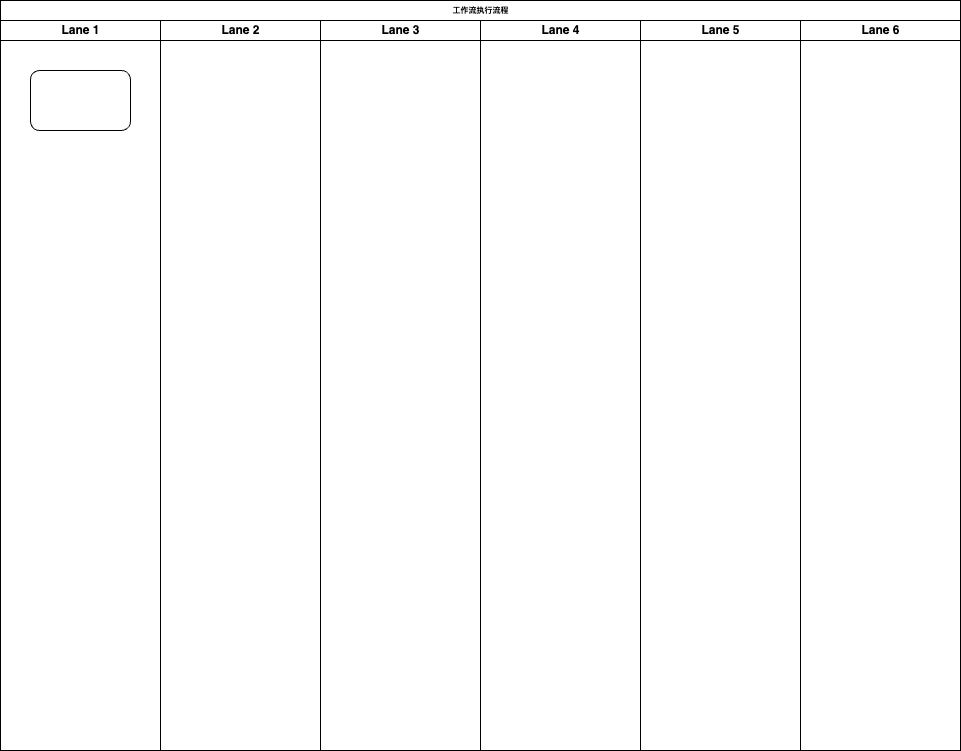

The diagram above was exported from draw.io. Its source (the exported page's mxGraphModel, read from the mxfile embedded in the PNG):
<mxGraphModel dx="1026" dy="684" grid="1" gridSize="10" guides="1" tooltips="1" connect="1" arrows="1" fold="1" page="1" pageScale="1" pageWidth="1100" pageHeight="850" background="#FFFFFF" math="0" shadow="0">
  <root>
    <mxCell id="0" />
    <mxCell id="1" parent="0" />
    <mxCell id="77e6c97f196da883-1" value="工作流执行流程" style="swimlane;html=1;childLayout=stackLayout;startSize=20;rounded=0;shadow=0;labelBackgroundColor=none;strokeWidth=1;fontFamily=Verdana;fontSize=8;align=center;" parent="1" vertex="1">
      <mxGeometry x="70" y="40" width="960" height="750" as="geometry" />
    </mxCell>
    <mxCell id="77e6c97f196da883-2" value="Lane 1" style="swimlane;html=1;startSize=20;" parent="77e6c97f196da883-1" vertex="1">
      <mxGeometry y="20" width="160" height="730" as="geometry" />
    </mxCell>
    <mxCell id="77e6c97f196da883-8" value="" style="rounded=1;whiteSpace=wrap;html=1;shadow=0;labelBackgroundColor=none;strokeWidth=1;fontFamily=Verdana;fontSize=8;align=center;" parent="77e6c97f196da883-2" vertex="1">
      <mxGeometry x="30" y="50" width="100" height="60" as="geometry" />
    </mxCell>
    <mxCell id="77e6c97f196da883-3" value="Lane 2" style="swimlane;html=1;startSize=20;" parent="77e6c97f196da883-1" vertex="1">
      <mxGeometry x="160" y="20" width="160" height="730" as="geometry" />
    </mxCell>
    <mxCell id="77e6c97f196da883-4" value="Lane 3" style="swimlane;html=1;startSize=20;" parent="77e6c97f196da883-1" vertex="1">
      <mxGeometry x="320" y="20" width="160" height="730" as="geometry" />
    </mxCell>
    <mxCell id="77e6c97f196da883-5" value="Lane 4" style="swimlane;html=1;startSize=20;" parent="77e6c97f196da883-1" vertex="1">
      <mxGeometry x="480" y="20" width="160" height="730" as="geometry" />
    </mxCell>
    <mxCell id="77e6c97f196da883-6" value="Lane 5" style="swimlane;html=1;startSize=20;" parent="77e6c97f196da883-1" vertex="1">
      <mxGeometry x="640" y="20" width="160" height="730" as="geometry" />
    </mxCell>
    <mxCell id="77e6c97f196da883-7" value="Lane 6" style="swimlane;html=1;startSize=20;" parent="77e6c97f196da883-1" vertex="1">
      <mxGeometry x="800" y="20" width="160" height="730" as="geometry" />
    </mxCell>
  </root>
</mxGraphModel>